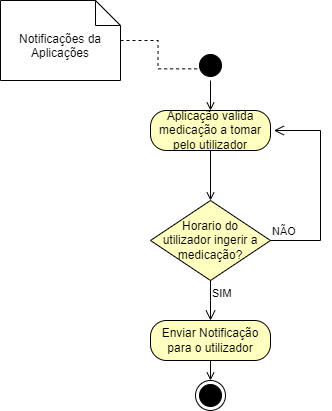

The diagram above was exported from draw.io. Its source (the exported page's mxGraphModel, read from the mxfile embedded in the PNG):
<mxGraphModel dx="1668" dy="974" grid="1" gridSize="10" guides="1" tooltips="1" connect="1" arrows="1" fold="1" page="1" pageScale="1" pageWidth="1169" pageHeight="826" background="none" math="0" shadow="0">
  <root>
    <mxCell id="0" />
    <mxCell id="1" parent="0" />
    <mxCell id="ZpAUis7mZ_SPWUMgS9Ey-42" value="Notificações da Aplicações" style="shape=note2;boundedLbl=1;whiteSpace=wrap;html=1;size=25;verticalAlign=top;align=center;" parent="1" vertex="1">
      <mxGeometry x="150" y="110" width="120" height="80" as="geometry" />
    </mxCell>
    <mxCell id="ZpAUis7mZ_SPWUMgS9Ey-43" style="edgeStyle=orthogonalEdgeStyle;rounded=0;orthogonalLoop=1;jettySize=auto;html=1;entryX=0.206;entryY=0.611;entryDx=0;entryDy=0;entryPerimeter=0;dashed=1;endArrow=none;endFill=0;" parent="1" source="ZpAUis7mZ_SPWUMgS9Ey-42" target="5" edge="1">
      <mxGeometry relative="1" as="geometry" />
    </mxCell>
    <mxCell id="5" value="" style="ellipse;shape=startState;fillColor=#000000;strokeColor=#000000;" parent="1" vertex="1">
      <mxGeometry x="345" y="160" width="30" height="30" as="geometry" />
    </mxCell>
    <mxCell id="ZpAUis7mZ_SPWUMgS9Ey-53" style="edgeStyle=orthogonalEdgeStyle;rounded=0;orthogonalLoop=1;jettySize=auto;html=1;entryX=0.5;entryY=0;entryDx=0;entryDy=0;endArrow=open;endFill=0;" parent="1" source="ZpAUis7mZ_SPWUMgS9Ey-46" target="ZpAUis7mZ_SPWUMgS9Ey-50" edge="1">
      <mxGeometry relative="1" as="geometry" />
    </mxCell>
    <mxCell id="ZpAUis7mZ_SPWUMgS9Ey-46" value="Aplicação valida medicação a tomar pelo utilizador" style="rounded=1;whiteSpace=wrap;html=1;arcSize=40;fontColor=#000000;fillColor=#ffffc0;strokeColor=#000000;" parent="1" vertex="1">
      <mxGeometry x="300" y="220" width="120" height="40" as="geometry" />
    </mxCell>
    <mxCell id="ZpAUis7mZ_SPWUMgS9Ey-49" style="edgeStyle=orthogonalEdgeStyle;rounded=0;orthogonalLoop=1;jettySize=auto;html=1;exitX=0.5;exitY=1;exitDx=0;exitDy=0;entryX=0.5;entryY=0;entryDx=0;entryDy=0;endArrow=open;endFill=0;" parent="1" source="5" target="ZpAUis7mZ_SPWUMgS9Ey-46" edge="1">
      <mxGeometry relative="1" as="geometry" />
    </mxCell>
    <mxCell id="ZpAUis7mZ_SPWUMgS9Ey-50" value="Horario do&lt;br style=&quot;border-color: var(--border-color);&quot;&gt;utilizador ingerir a&lt;br style=&quot;border-color: var(--border-color);&quot;&gt;medicação?" style="rhombus;whiteSpace=wrap;html=1;fontColor=#000000;fillColor=#ffffc0;strokeColor=#000000;" parent="1" vertex="1">
      <mxGeometry x="300" y="310" width="120" height="80" as="geometry" />
    </mxCell>
    <mxCell id="ZpAUis7mZ_SPWUMgS9Ey-51" value="NÃO" style="edgeStyle=orthogonalEdgeStyle;html=1;align=left;verticalAlign=bottom;endArrow=open;endSize=8;strokeColor=#000000;rounded=0;entryX=1.028;entryY=0.483;entryDx=0;entryDy=0;entryPerimeter=0;" parent="1" source="ZpAUis7mZ_SPWUMgS9Ey-50" target="ZpAUis7mZ_SPWUMgS9Ey-46" edge="1">
      <mxGeometry x="-1" relative="1" as="geometry">
        <mxPoint x="489.64" y="345.4" as="targetPoint" />
        <Array as="points">
          <mxPoint x="470" y="350" />
          <mxPoint x="470" y="240" />
          <mxPoint x="423" y="240" />
        </Array>
      </mxGeometry>
    </mxCell>
    <mxCell id="ZpAUis7mZ_SPWUMgS9Ey-52" value="SIM" style="edgeStyle=orthogonalEdgeStyle;html=1;align=left;verticalAlign=top;endArrow=open;endSize=8;strokeColor=#000000;rounded=0;exitX=0.5;exitY=1;exitDx=0;exitDy=0;" parent="1" edge="1" source="ZpAUis7mZ_SPWUMgS9Ey-50">
      <mxGeometry x="-1" relative="1" as="geometry">
        <mxPoint x="360" y="430" as="targetPoint" />
        <mxPoint x="360" y="400" as="sourcePoint" />
        <Array as="points" />
      </mxGeometry>
    </mxCell>
    <mxCell id="ZpAUis7mZ_SPWUMgS9Ey-56" value="Enviar Notificação para o utilizador" style="rounded=1;whiteSpace=wrap;html=1;arcSize=40;fontColor=#000000;fillColor=#ffffc0;strokeColor=#000000;" parent="1" vertex="1">
      <mxGeometry x="300" y="430" width="120" height="40" as="geometry" />
    </mxCell>
    <mxCell id="ZpAUis7mZ_SPWUMgS9Ey-61" style="edgeStyle=orthogonalEdgeStyle;rounded=0;orthogonalLoop=1;jettySize=auto;html=1;exitX=0.5;exitY=1;exitDx=0;exitDy=0;entryX=0.5;entryY=0;entryDx=0;entryDy=0;endArrow=open;endFill=0;" parent="1" source="ZpAUis7mZ_SPWUMgS9Ey-56" target="ZpAUis7mZ_SPWUMgS9Ey-60" edge="1">
      <mxGeometry relative="1" as="geometry">
        <mxPoint x="360" y="560" as="sourcePoint" />
      </mxGeometry>
    </mxCell>
    <mxCell id="ZpAUis7mZ_SPWUMgS9Ey-60" value="" style="ellipse;html=1;shape=endState;fillColor=#000000;strokeColor=#000000;" parent="1" vertex="1">
      <mxGeometry x="345" y="490" width="30" height="30" as="geometry" />
    </mxCell>
  </root>
</mxGraphModel>